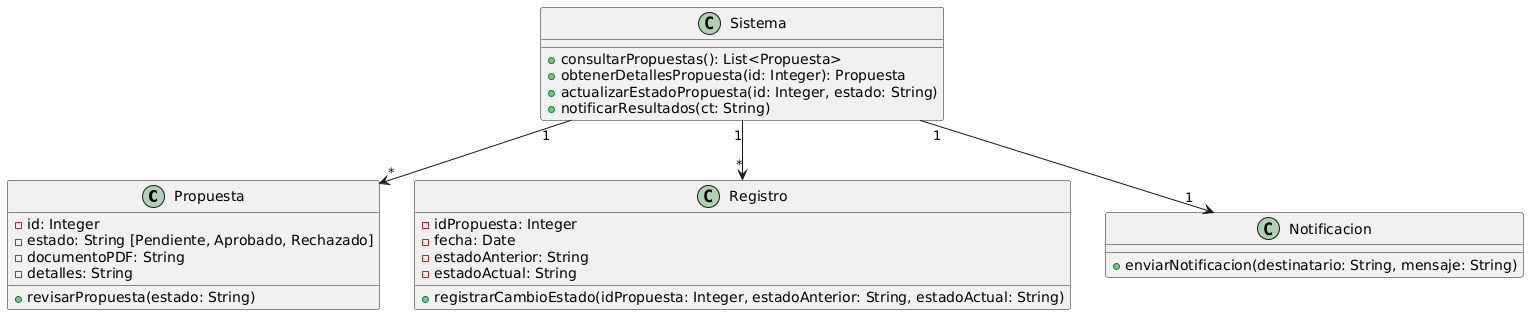

The diagram above was rendered by PlantUML. Its source (embedded in the PNG):
@startuml
class Propuesta {
    - id: Integer
    - estado: String [Pendiente, Aprobado, Rechazado]
    - documentoPDF: String
    - detalles: String
    + revisarPropuesta(estado: String)
}

class Sistema {
    + consultarPropuestas(): List<Propuesta>
    + obtenerDetallesPropuesta(id: Integer): Propuesta
    + actualizarEstadoPropuesta(id: Integer, estado: String)
    + notificarResultados(ct: String)
}

class Registro {
    - idPropuesta: Integer
    - fecha: Date
    - estadoAnterior: String
    - estadoActual: String
    + registrarCambioEstado(idPropuesta: Integer, estadoAnterior: String, estadoActual: String)
}

class Notificacion {
    + enviarNotificacion(destinatario: String, mensaje: String)
}

Sistema "1" --> "*" Propuesta
Sistema "1" --> "1" Notificacion
Sistema "1" --> "*" Registro
@enduml